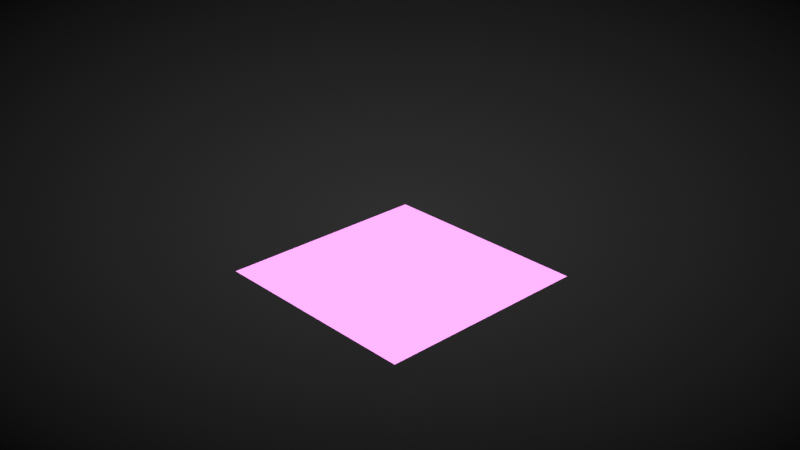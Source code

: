# Source: Templ_mm.blend  (saved by Blender 3.6.11; exported with 4.5.12 LTS)
import bpy
from mathutils import Matrix  # noqa: F401  (used for matrix-valued properties, if any)

bpy.ops.wm.read_factory_settings(use_empty=True)
scene = bpy.context.scene
scene.name = 'Scene'

# ---- collections
col_notes = bpy.data.collections.new('Notes'); scene.collection.children.link(col_notes)
col_camera = bpy.data.collections.new('Camera'); scene.collection.children.link(col_camera)
col_geometry = bpy.data.collections.new('Geometry'); scene.collection.children.link(col_geometry)

# ---- images (referenced by path relative to the original .blend; pixels are not part of the script)
import os
ASSET_DIR = os.environ.get("B2B_ASSET_DIR", "")  # directory of the original .blend (textures are referenced by path, not embedded)
HERE = os.path.dirname(os.path.abspath(__file__))  # packed textures are extracted next to this script under _unpacked/

def load_image(name, relpath, width, height, colorspace="sRGB"):
    """Load a texture the original file referenced (path relative to the .blend, or extracted next to this script)."""
    p = next((c for c in (os.path.join(HERE, relpath), os.path.join(ASSET_DIR, relpath)) if relpath and os.path.exists(c)), "")
    if p:
        img = bpy.data.images.load(p, check_existing=True)
        img.name = name
    else:  # same state as the original file: an image datablock whose file is absent (Cycles renders it pink)
        img = bpy.data.images.new(name, width, height)
        img.source = "FILE"
        img.filepath = "//" + (relpath or name)
    img.colorspace_settings.name = colorspace
    return img
img_interior_exr = load_image('interior.exr', 'interior.exr', 1024, 1024, 'Linear Rec.709')

# ---- materials (node trees are filled in below, after node groups)
mat_red = bpy.data.materials.new('Red')
mat_red.use_transparent_shadow = False
mat_green = bpy.data.materials.new('Green')
mat_green.use_transparent_shadow = False

# ---- node groups
ng_off_on = bpy.data.node_groups.new('OFF/ON', 'ShaderNodeTree')
_s = ng_off_on.interface.new_socket(name='Color', in_out='OUTPUT', socket_type='NodeSocketColor')
_s.default_value = (0.0, 0.0, 0.0, 0.0)
_s = ng_off_on.interface.new_socket(name='OFF/ON', in_out='INPUT', socket_type='NodeSocketFloat')
_s.subtype = 'FACTOR'
_s.min_value = 0.0
_s.max_value = 1.0
_s = ng_off_on.interface.new_socket(name='Input', in_out='INPUT', socket_type='NodeSocketColor')
_s.default_value = (1.0, 1.0, 1.0, 1.0)
_N = ng_off_on.nodes; _L = ng_off_on.links
n0 = _N.new('NodeGroupInput'); n0.name = 'Group Input'; n0.location = (-200, 0)
n1 = _N.new('NodeGroupOutput'); n1.name = 'Group Output'; n1.location = (190, 0)
n2 = _N.new('ShaderNodeMix'); n2.name = 'Mix.002'; n2.location = (0, 0)
n2.data_type = 'RGBA'
n2.inputs[6].default_value = (0.0, 0.0, 0.0, 1.0)
_L.new(n0.outputs[0], n2.inputs[0])
_L.new(n2.outputs[2], n1.inputs[0])
_L.new(n0.outputs[1], n2.inputs[7])
n1.is_active_output = True

# ---- material node trees

# ---- world
world_default = bpy.data.worlds.new('Default'); scene.world = world_default
world_default.use_nodes = True; world_default.node_tree.nodes.clear()
_N = world_default.node_tree.nodes; _L = world_default.node_tree.links
n0 = _N.new('NodeFrame'); n0.name = 'Frame.002'; n0.location = (-638, 203)
n0.label = 'HDRI'
n0.width = 300
n1 = _N.new('NodeFrame'); n1.name = 'Frame.003'; n1.location = (-126, 433)
n1.label = 'BG  override '
n1.width = 233
n2 = _N.new('NodeFrame'); n2.name = 'Frame'; n2.location = (-643, -95)
n2.label = 'Vinette control'
n2.width = 300
n3 = _N.new('ShaderNodeMixShader'); n3.name = 'Mix Shader'; n3.location = (136, 230)
n4 = _N.new('ShaderNodeOutputWorld'); n4.name = 'World Output.001'; n4.location = (298, 228)
n5 = _N.new('NodeReroute'); n5.name = 'Reroute.002'; n5.location = (-112, -74)
n5.width = 16
n6 = _N.new('NodeReroute'); n6.name = 'Reroute.001'; n6.location = (-111, -103)
n6.width = 16
n7 = _N.new('NodeReroute'); n7.name = 'Reroute.003'; n7.location = (-316, -19)
n7.width = 16
n8 = _N.new('NodeReroute'); n8.name = 'Reroute'; n8.location = (-315, -75)
n8.width = 16
n9 = _N.new('ShaderNodeTexEnvironment'); n9.name = 'Environment Texture'; n9.location = (30, -40)
n9.image = img_interior_exr
n10 = _N.new('ShaderNodeMapping'); n10.name = 'Mapping'; n10.location = (-906, 258)
n10.width = 240
n10.inputs[2].default_value = (0.0, 0.0, 0.85)
n11 = _N.new('ShaderNodeTexCoord'); n11.name = 'Texture Coordinate'; n11.location = (-1090, 252)
n12 = _N.new('ShaderNodeHueSaturation'); n12.name = 'Hue Saturation Value'; n12.location = (-287, 218)
n12.inputs[1].default_value = 0.0
n12.inputs[2].default_value = 1.69
n12.inputs[3].default_value = 0.0
n13 = _N.new('ShaderNodeBackground'); n13.name = 'Background.002'; n13.location = (-88, 219)
n14 = _N.new('ShaderNodeLightPath'); n14.name = 'Light Path'; n14.location = (-285, 418)
n15 = _N.new('ShaderNodeGroup'); n15.name = 'Group'; n15.location = (30, -40)
n15.width = 173
n15.node_tree = ng_off_on
n15.inputs[0].default_value = 1.0
n16 = _N.new('ShaderNodeMath'); n16.name = 'Math.002'; n16.location = (-819, -167)
n16.hide = True
n16.operation = 'SUBTRACT'
n16.inputs[1].default_value = 0.22
n17 = _N.new('ShaderNodeTexGradient'); n17.name = 'Gradient Texture.001'; n17.location = (-818, -208)
n17.hide = True
n17.gradient_type = 'SPHERICAL'
n18 = _N.new('ShaderNodeMapping'); n18.name = 'Mapping.003'; n18.location = (-829, -247)
n18.width = 151
n18.hide = True
n18.vector_type = 'TEXTURE'
n18.inputs[1].default_value = (0.5, 0.5, 0.0)
n19 = _N.new('ShaderNodeValToRGB'); n19.name = 'ColorRamp'; n19.location = (30, -40)
n19.label = 'vinette control'
while len(n19.color_ramp.elements) > 1: n19.color_ramp.elements.remove(n19.color_ramp.elements[-1])
n19.color_ramp.elements[0].position = 0.0; n19.color_ramp.elements[0].color = (0.0, 0.0, 0.0, 1.0)
_e = n19.color_ramp.elements.new(0.9811); _e.color = (0.0589, 0.0589, 0.0589, 1.0)
n20 = _N.new('ShaderNodeMix'); n20.name = 'Mix.001'; n20.location = (-280, -91)
n20.hide = True
n20.data_type = 'RGBA'
n20.blend_type = 'MULTIPLY'
n20.inputs[0].default_value = 1.0
n21 = _N.new('ShaderNodeBackground'); n21.name = 'Background.001'; n21.location = (-286, 43)
n21.inputs[1].default_value = 1.22
n22 = _N.new('ShaderNodeTexCoord'); n22.name = 'Texture Coordinate.002'; n22.location = (-1098, -78)
n9.parent = n0
n15.parent = n1
n19.parent = n2
_L.new(n12.outputs[0], n13.inputs[0])
_L.new(n10.outputs[0], n9.inputs[0])
_L.new(n11.outputs[0], n10.inputs[0])
_L.new(n13.outputs[0], n3.inputs[1])
_L.new(n21.outputs[0], n3.inputs[2])
_L.new(n18.outputs[0], n17.inputs[0])
_L.new(n17.outputs[0], n16.inputs[0])
_L.new(n16.outputs[0], n19.inputs[0])
_L.new(n7.outputs[0], n21.inputs[0])
_L.new(n19.outputs[0], n20.inputs[7])
_L.new(n22.outputs[5], n18.inputs[0])
_L.new(n9.outputs[0], n12.inputs[4])
_L.new(n3.outputs[0], n4.inputs[0])
_L.new(n5.outputs[0], n8.inputs[0])
_L.new(n20.outputs[2], n6.inputs[0])
_L.new(n6.outputs[0], n5.inputs[0])
_L.new(n8.outputs[0], n7.inputs[0])
_L.new(n14.outputs[0], n15.inputs[1])
_L.new(n15.outputs[0], n3.inputs[0])
n4.is_active_output = True
world_default.color = (0.05088, 0.05088, 0.05088)
world_default.use_sun_shadow = False
world_default.sun_shadow_jitter_overblur = 0.0
world_default.light_settings.distance = 1.0

# ---- cameras
cam_camera = bpy.data.cameras.new('Camera')
cam_camera.clip_end = 100.0
cam_camera.ortho_scale = 7.314

# ---- meshes
me_plane = bpy.data.meshes.new('Plane')
me_plane.from_pydata([(-0.5, -0.5, 0.0), (0.5, -0.5, 0.0), (-0.5, 0.5, 0.0), (0.5, 0.5, 0.0)], [], [(0, 1, 3, 2)])
_uv = me_plane.uv_layers.new(name='UVMap')
_uv.uv.foreach_set('vector', [0.0, 0.0, 1.0, 0.0, 1.0, 1.0, 0.0, 1.0])
me_plane.update()

# ---- objects
ob_red = bpy.data.objects.new('Red', None)
ob_green = bpy.data.objects.new('Green', None)
ob_camera = bpy.data.objects.new('Camera', cam_camera)
ob_plane = bpy.data.objects.new('Plane', me_plane)

# ---- transforms, parenting, visibility, modifiers, constraints
ob_red.location = (0.0, 0.0, 0.0)
ob_red.lock_location = (True, True, True)
ob_red.lock_rotation = (True, True, True)
ob_red.lock_scale = (True, True, True)
ob_red.empty_image_offset = (0.0, 0.0)
ob_red.color = (0.0, 0.0, 0.0, 1.0)
ob_red.use_grease_pencil_lights = True
_m = ob_red.modifiers.new('Thickness', 'GREASE_PENCIL_THICKNESS')
_m.show_render = True
_m.custom_curve.use_clip = True
_m.custom_curve.clip_max_x = 1.0
_m.custom_curve.clip_max_y = 1.0
_m.custom_curve.extend = 'EXTRAPOLATED'
_m.custom_curve.white_level = (1.0, 1.0, 1.0)
_m.thickness = 0.0025
_m.use_uniform_thickness = True
ob_green.location = (0.0, 0.0, 0.0)
ob_green.lock_location = (False, False, True)
ob_green.lock_rotation = (True, True, True)
ob_green.lock_scale = (True, True, True)
ob_green.empty_image_offset = (0.0, 0.0)
ob_green.color = (0.0, 0.0, 0.0, 1.0)
ob_green.use_grease_pencil_lights = True
_m = ob_green.modifiers.new('Thickness', 'GREASE_PENCIL_THICKNESS')
_m.show_render = True
_m.custom_curve.use_clip = True
_m.custom_curve.clip_max_x = 1.0
_m.custom_curve.clip_max_y = 1.0
_m.custom_curve.extend = 'EXTRAPOLATED'
_m.custom_curve.white_level = (1.0, 1.0, 1.0)
_m.thickness = 0.0025
_m.use_uniform_thickness = True
ob_camera.location = (3.044, -2.858, 2.252)
ob_camera.rotation_euler = (1.12, -2.224e-06, 0.8176)
ob_camera.lock_rotations_4d = False
ob_camera.empty_display_type = 'ARROWS'
ob_camera.color = (0.0, 0.0, 0.0, 0.0)
ob_camera.display_type = 'WIRE'
ob_camera.lineart.crease_threshold = 0.0
ob_plane.location = (0.0, 0.0, 0.0)

# ---- collection membership
col_notes.objects.link(ob_red)
col_notes.objects.link(ob_green)
col_camera.objects.link(ob_camera)
col_geometry.objects.link(ob_plane)
def _layer_coll(name, lc=None):
    lc = lc or bpy.context.view_layer.layer_collection
    for c in lc.children:
        if c.name == name: return c
        r = _layer_coll(name, c)
        if r: return r
_layer_coll('Notes').exclude = True
_layer_coll('Camera').exclude = True

# ---- scene / render settings (as saved in the file)
scene.camera = ob_camera
scene.frame_start = 1; scene.frame_end = 250; scene.frame_set(1)
scene.render.engine = 'BLENDER_EEVEE_NEXT'
scene.cycles.sampling_pattern = 'TABULATED_SOBOL'
scene.eevee.use_gtao = True
scene.view_settings.view_transform = 'Standard'
scene.unit_settings.scale_length = 0.001
bpy.context.view_layer.update()

# ---- added for rendering (the .blend has no usable light): sun
light_auto_sun = bpy.data.lights.new('AutoSun', 'SUN')
light_auto_sun.energy = 3.0
light_auto_sun.angle = 0.0523599
ob_auto_sun = bpy.data.objects.new('AutoSun', light_auto_sun)
scene.collection.objects.link(ob_auto_sun)
ob_auto_sun.rotation_euler = (0.872665, 0.174533, 0.523599)
bpy.context.view_layer.update()
